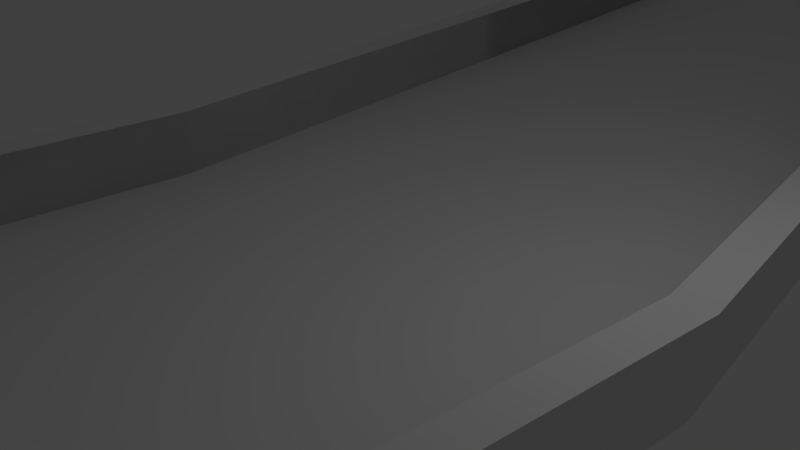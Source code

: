 # Source: Level1.blend  (saved by Blender 2.71.0; exported with 4.5.12 LTS)
import bpy
from mathutils import Matrix  # noqa: F401  (used for matrix-valued properties, if any)

bpy.ops.wm.read_factory_settings(use_empty=True)
scene = bpy.context.scene
scene.name = 'Scene'

# ---- collections
col_collection_1 = bpy.data.collections.new('Collection 1'); scene.collection.children.link(col_collection_1)

# ---- world
world_world = bpy.data.worlds.new('World'); scene.world = world_world
world_world.color = (0.05088, 0.05088, 0.05088)
world_world.use_sun_shadow = False
world_world.sun_shadow_jitter_overblur = 0.0
world_world.cycles.sampling_method = 'MANUAL'
world_world.cycles.sample_map_resolution = 256

# ---- cameras
cam_camera = bpy.data.cameras.new('Camera')
cam_camera.clip_end = 100.0
cam_camera.lens = 35.0
cam_camera.sensor_width = 32.0
cam_camera.sensor_height = 18.0
cam_camera.ortho_scale = 7.314
cam_camera.dof.focus_distance = 0.0
cam_camera.dof.aperture_fstop = 128.0

# ---- lights
light_lamp = bpy.data.lights.new('Lamp', 'POINT')
light_lamp.transmission_factor = 0.0
light_lamp.cutoff_distance = 30.0
light_lamp.energy = 100.0
light_lamp.shadow_buffer_clip_start = 1.001
light_lamp.shadow_soft_size = 0.1
light_lamp.shadow_maximum_resolution = 0.006
light_lamp.use_absolute_resolution = True
light_lamp.cycles.use_multiple_importance_sampling = False

# ---- meshes
me_plane_001 = bpy.data.meshes.new('Plane.001')
me_plane_001.from_pydata([(-3.992, -0.2602, 0.0), (3.992, 0.2602, 0.0), (1.188, 20.58, 0.0), (-6.164, 17.43, 0.0), (-11.41, 36.26, 0.0), (-18.47, 32.5, 0.0), (-13.81, 43.5, 0.0), (-21.79, 43.91, 0.0), (-10.23, 52.08, 0.0), (-15.82, 57.81, 0.0), (-3.063, 54.68, 0.0), (-4.352, 62.57, 0.0), (10.49, 53.98, 0.0), (12.7, 61.67, 0.0), (29.1, 43.92, 0.0), (35.5, 48.72, 0.0), (33.25, 24.69, 0.0), (41.25, 24.45, 0.0), (34.85, 4.756, 0.0), (42.83, 5.349, 0.0), (38.37, -17.56, 0.0), (46.02, -15.2, 0.0), (44.23, -52.35, 0.0), (52.21, -52.78, 0.0), (38.37, -73.89, 0.0), (44.81, -78.63, 0.0), (25.77, -81.9, 0.0), (28.26, -89.5, 0.0), (11.22, -82.74, 0.0), (10.01, -90.65, 0.0), (-4.221, -76.99, 0.0), (-9.338, -83.14, 0.0), (-12.29, -63.48, 0.0), (-19.82, -66.17, 0.0), (-14.64, -47.84, 0.0), (-22.44, -46.03, 0.0), (-4.019, -32.47, 0.0), (-11.2, -28.94, 0.0), (2.813, -12.09, 0.0), (-4.776, -9.557, 0.0), (-3.992, -0.2602, 1.0), (3.992, 0.2602, 1.0), (1.188, 20.58, 1.0), (-6.164, 17.43, 1.0), (-11.41, 36.26, 1.0), (-18.47, 32.5, 1.0), (-13.81, 43.5, 1.0), (-21.79, 43.91, 1.0), (-10.23, 52.08, 1.0), (-15.82, 57.81, 1.0), (-3.063, 54.68, 1.0), (-4.352, 62.57, 1.0), (10.49, 53.98, 1.0), (12.7, 61.67, 1.0), (29.1, 43.92, 1.0), (35.5, 48.72, 1.0), (33.25, 24.69, 1.0), (41.25, 24.45, 1.0), (34.85, 4.756, 1.0), (42.83, 5.349, 1.0), (38.37, -17.56, 1.0), (46.02, -15.2, 1.0), (44.23, -52.35, 1.0), (52.21, -52.78, 1.0), (38.37, -73.89, 1.0), (44.81, -78.63, 1.0), (25.77, -81.9, 1.0), (28.26, -89.5, 1.0), (11.22, -82.74, 1.0), (10.01, -90.65, 1.0), (-4.221, -76.99, 1.0), (-9.338, -83.14, 1.0), (-12.29, -63.48, 1.0), (-19.82, -66.17, 1.0), (-14.64, -47.84, 1.0), (-22.44, -46.03, 1.0), (-4.019, -32.47, 1.0), (-11.2, -28.94, 1.0), (2.813, -12.09, 1.0), (-4.776, -9.557, 1.0)], [], [(7, 9, 49, 47), (30, 28, 68, 70), (12, 10, 50, 52), (23, 25, 65, 63), (1, 38, 78, 41), (28, 26, 66, 68), (5, 7, 47, 45), (10, 8, 48, 50), (21, 23, 63, 61), (37, 39, 79, 77), (26, 24, 64, 66), (3, 5, 45, 43), (19, 21, 61, 59), (8, 6, 46, 48), (35, 37, 77, 75), (24, 22, 62, 64), (6, 4, 44, 46), (17, 19, 59, 57), (22, 20, 60, 62), (33, 35, 75, 73), (38, 36, 76, 78), (4, 2, 42, 44), (15, 17, 57, 55), (20, 18, 58, 60), (31, 33, 73, 71), (36, 34, 74, 76), (13, 15, 55, 53), (0, 3, 43, 40), (29, 31, 71, 69), (18, 16, 56, 58), (34, 32, 72, 74), (2, 1, 41, 42), (11, 13, 53, 51), (39, 0, 40, 79), (16, 14, 54, 56), (27, 29, 69, 67), (32, 30, 70, 72), (9, 11, 51, 49), (14, 12, 52, 54), (25, 27, 67, 65)])
me_plane_001.use_remesh_preserve_volume = False
me_plane_001.use_remesh_preserve_attributes = False
me_plane_001.use_mirror_vertex_groups = False
me_plane_001.update()
me_plane = bpy.data.meshes.new('Plane')
me_plane.from_pydata([(-3.992, -0.2602, 0.0), (3.992, 0.2602, 0.0), (1.188, 20.58, 0.0), (-6.164, 17.43, 0.0), (-11.41, 36.26, 0.0), (-18.47, 32.5, 0.0), (-13.81, 43.5, 0.0), (-21.79, 43.91, 0.0), (-10.23, 52.08, 0.0), (-15.82, 57.81, 0.0), (-3.063, 54.68, 0.0), (-4.352, 62.57, 0.0), (10.49, 53.98, 0.0), (12.7, 61.67, 0.0), (29.1, 43.92, 0.0), (35.5, 48.72, 0.0), (33.25, 24.69, 0.0), (41.25, 24.45, 0.0), (34.85, 4.756, 0.0), (42.83, 5.349, 0.0), (38.37, -17.56, 0.0), (46.02, -15.2, 0.0), (44.23, -52.35, 0.0), (52.21, -52.78, 0.0), (38.37, -73.89, 0.0), (44.81, -78.63, 0.0), (25.77, -81.9, 0.0), (28.26, -89.5, 0.0), (11.22, -82.74, 0.0), (10.01, -90.65, 0.0), (-4.221, -76.99, 0.0), (-9.338, -83.14, 0.0), (-12.29, -63.48, 0.0), (-19.82, -66.17, 0.0), (-14.64, -47.84, 0.0), (-22.44, -46.03, 0.0), (-4.019, -32.47, 0.0), (-11.2, -28.94, 0.0), (2.813, -12.09, 0.0), (-4.776, -9.557, 0.0), (-3.992, -0.2602, 1.0), (3.992, 0.2602, 1.0), (1.188, 20.58, 1.0), (-6.164, 17.43, 1.0), (-11.41, 36.26, 1.0), (-18.47, 32.5, 1.0), (-13.81, 43.5, 1.0), (-21.79, 43.91, 1.0), (-10.23, 52.08, 1.0), (-15.82, 57.81, 1.0), (-3.063, 54.68, 1.0), (-4.352, 62.57, 1.0), (10.49, 53.98, 1.0), (12.7, 61.67, 1.0), (29.1, 43.92, 1.0), (35.5, 48.72, 1.0), (33.25, 24.69, 1.0), (41.25, 24.45, 1.0), (34.85, 4.756, 1.0), (42.83, 5.349, 1.0), (38.37, -17.56, 1.0), (46.02, -15.2, 1.0), (44.23, -52.35, 1.0), (52.21, -52.78, 1.0), (38.37, -73.89, 1.0), (44.81, -78.63, 1.0), (25.77, -81.9, 1.0), (28.26, -89.5, 1.0), (11.22, -82.74, 1.0), (10.01, -90.65, 1.0), (-4.221, -76.99, 1.0), (-9.338, -83.14, 1.0), (-12.29, -63.48, 1.0), (-19.82, -66.17, 1.0), (-14.64, -47.84, 1.0), (-22.44, -46.03, 1.0), (-4.019, -32.47, 1.0), (-11.2, -28.94, 1.0), (2.813, -12.09, 1.0), (-4.776, -9.557, 1.0)], [], [(0, 1, 2, 3), (3, 2, 4, 5), (5, 4, 6, 7), (7, 6, 8, 9), (9, 8, 10, 11), (11, 10, 12, 13), (13, 12, 14, 15), (15, 14, 16, 17), (17, 16, 18, 19), (19, 18, 20, 21), (21, 20, 22, 23), (23, 22, 24, 25), (25, 24, 26, 27), (27, 26, 28, 29), (29, 28, 30, 31), (31, 30, 32, 33), (33, 32, 34, 35), (35, 34, 36, 37), (37, 36, 38, 39), (1, 0, 39, 38), (7, 9, 49, 47), (30, 28, 68, 70), (12, 10, 50, 52), (23, 25, 65, 63), (1, 38, 78, 41), (28, 26, 66, 68), (5, 7, 47, 45), (10, 8, 48, 50), (21, 23, 63, 61), (37, 39, 79, 77), (26, 24, 64, 66), (3, 5, 45, 43), (19, 21, 61, 59), (8, 6, 46, 48), (35, 37, 77, 75), (24, 22, 62, 64), (6, 4, 44, 46), (17, 19, 59, 57), (22, 20, 60, 62), (33, 35, 75, 73), (38, 36, 76, 78), (4, 2, 42, 44), (15, 17, 57, 55), (20, 18, 58, 60), (31, 33, 73, 71), (36, 34, 74, 76), (13, 15, 55, 53), (0, 3, 43, 40), (29, 31, 71, 69), (18, 16, 56, 58), (34, 32, 72, 74), (2, 1, 41, 42), (11, 13, 53, 51), (39, 0, 40, 79), (16, 14, 54, 56), (27, 29, 69, 67), (32, 30, 70, 72), (9, 11, 51, 49), (14, 12, 52, 54), (25, 27, 67, 65)])
me_plane.polygons.foreach_set('use_smooth', [True] * 60)
_k = set([(0, 3), (0, 39), (1, 2), (1, 38), (2, 4), (3, 5), (4, 6), (5, 7), (6, 8), (7, 9), (8, 10), (9, 11), (10, 12), (11, 13), (12, 14), (13, 15), (14, 16), (15, 17), (16, 18), (17, 19), (18, 20), (19, 21), (20, 22), (21, 23), (22, 24), (23, 25), (24, 26), (25, 27), (26, 28), (27, 29), (28, 30), (29, 31), (30, 32), (31, 33), (32, 34), (33, 35), (34, 36), (35, 37), (36, 38), (37, 39)])
me_plane.attributes.new('sharp_edge', 'BOOLEAN', 'EDGE').data.foreach_set('value', [ (min(e.vertices), max(e.vertices)) in _k for e in me_plane.edges])
_uv = me_plane.uv_layers.new(name='UVMap')
_uv.uv.foreach_set('vector', [0.6034, 0.4023, 0.5051, 0.4056, 0.5071, 0.2733, 0.6019, 0.2873, 0.6019, 0.2873, 0.5071, 0.2733, 0.6361, 0.1625, 0.7283, 0.1807, 0.7283, 0.1807, 0.6361, 0.1625, 0.6539, 0.1142, 0.7509, 0.1049, 0.7509, 0.1049, 0.6539, 0.1142, 0.5967, 0.06225, 0.6558, 0.02096, 0.6558, 0.02096, 0.5967, 0.06225, 0.5049, 0.05158, 0.5082, 0.0, 0.5082, 0.0, 0.5049, 0.05158, 0.3405, 0.06733, 0.3013, 0.01997, 0.3013, 0.01997, 0.3405, 0.06733, 0.129, 0.1472, 0.04321, 0.1217, 0.04321, 0.1217, 0.129, 0.1472, 0.1088, 0.2736, 0.0115, 0.2818, 0.0115, 0.2818, 0.1088, 0.2736, 0.1209, 0.4025, 0.02245, 0.4053, 0.02245, 0.4053, 0.1209, 0.4025, 0.1133, 0.5481, 0.01611, 0.5394, 0.01611, 0.5394, 0.1133, 0.5481, 0.09692, 0.7756, 0.0, 0.785, 0.0, 0.785, 0.09692, 0.7756, 0.2026, 0.9085, 0.1314, 0.9442, 0.1314, 0.9442, 0.2026, 0.9085, 0.3693, 0.9493, 0.3509, 1.0, 0.3509, 1.0, 0.3693, 0.9493, 0.5484, 0.9426, 0.5757, 0.9922, 0.5757, 0.9922, 0.5484, 0.9426, 0.728, 0.893, 0.8002, 0.9281, 0.8002, 0.9281, 0.728, 0.893, 0.8051, 0.7999, 0.9014, 0.8108, 0.9014, 0.8108, 0.8051, 0.7999, 0.8091, 0.6978, 0.9014, 0.6798, 0.9014, 0.6798, 0.8091, 0.6978, 0.6548, 0.6083, 0.737, 0.5798, 0.737, 0.5798, 0.6548, 0.6083, 0.539, 0.4836, 0.6278, 0.4611, 0.5051, 0.4056, 0.6034, 0.4023, 0.6278, 0.4611, 0.539, 0.4836, 0.9014, 0.09114, 0.9014, 0.0, 0.9138, 4.922e-08, 0.9138, 0.09114, 0.9877, 0.0, 0.9877, 0.09905, 0.9754, 0.09905, 0.9754, 0.0, 0.9877, 0.1338, 0.9877, 0.04645, 1.0, 0.04645, 1.0, 0.1338, 0.9261, 0.1511, 0.9261, 4.922e-08, 0.9384, 0.0, 0.9384, 0.1511, 0.9138, 0.4724, 0.9138, 0.3967, 0.9261, 0.3967, 0.9261, 0.4724, 0.9877, 0.09905, 0.9877, 0.193, 0.9754, 0.193, 0.9754, 0.09905, 0.9014, 0.1638, 0.9014, 0.09114, 0.9138, 0.09114, 0.9138, 0.1638, 0.9877, 0.04645, 0.9877, 0.0, 1.0, 0.0, 1.0, 0.04645, 0.9261, 0.3961, 0.9261, 0.1511, 0.9384, 0.1511, 0.9384, 0.3961, 0.9014, 0.558, 0.9014, 0.4314, 0.9138, 0.4314, 0.9138, 0.558, 0.9877, 0.193, 0.9877, 0.275, 0.9754, 0.275, 0.9754, 0.193, 0.9014, 0.2578, 0.9014, 0.1638, 0.9138, 0.1638, 0.9138, 0.2578, 0.9261, 0.5299, 0.9261, 0.3961, 0.9384, 0.3961, 0.9384, 0.5299, 0.9138, 0.8189, 0.9138, 0.7704, 0.9261, 0.7704, 0.9261, 0.8189, 0.9014, 0.6711, 0.9014, 0.558, 0.9138, 0.558, 0.9138, 0.6711, 0.9507, 0.0, 0.9507, 0.1403, 0.9384, 0.1403, 0.9384, 0.0, 0.9138, 0.7704, 0.9138, 0.7214, 0.9261, 0.7214, 0.9261, 0.7704, 0.9261, 0.6521, 0.9261, 0.5299, 0.9384, 0.5299, 0.9384, 0.6521, 0.9507, 0.1403, 0.9507, 0.3631, 0.9384, 0.3631, 0.9384, 0.1403, 0.9014, 0.8002, 0.9014, 0.6711, 0.9138, 0.6711, 0.9138, 0.8002, 0.9138, 0.3967, 0.9138, 0.2791, 0.9261, 0.2791, 0.9261, 0.3967, 0.9138, 0.7214, 0.9138, 0.6041, 0.9261, 0.6041, 0.9261, 0.7214, 0.9261, 0.813, 0.9261, 0.6521, 0.9384, 0.6521, 0.9384, 0.813, 0.9507, 0.3631, 0.9507, 0.506, 0.9384, 0.506, 0.9384, 0.3631, 0.9014, 0.9069, 0.9014, 0.8002, 0.9138, 0.8002, 0.9138, 0.9069, 0.9138, 0.2791, 0.9138, 0.1986, 0.9261, 0.1986, 0.9261, 0.2791, 0.9754, 0.1843, 0.9754, 0.3302, 0.963, 0.3302, 0.963, 0.1843, 0.9014, 0.3713, 0.9014, 0.2578, 0.9138, 0.2578, 0.9138, 0.3713, 0.963, 0.2254, 0.963, 0.3497, 0.9507, 0.3497, 0.9507, 0.2254, 0.9507, 0.506, 0.9507, 0.6342, 0.9384, 0.6342, 0.9384, 0.506, 0.9138, 0.1986, 0.9138, 0.09686, 0.9261, 0.09686, 0.9261, 0.1986, 0.9138, 0.6041, 0.9138, 0.4724, 0.9261, 0.4724, 0.9261, 0.6041, 0.9754, 0.07442, 0.9754, 0.1843, 0.963, 0.1843, 0.963, 0.07442, 0.9014, 0.4314, 0.9014, 0.3713, 0.9138, 0.3713, 0.9138, 0.4314, 0.9507, 0.6342, 0.9507, 0.757, 0.9384, 0.757, 0.9384, 0.6342, 0.963, 0.1076, 0.963, 0.2254, 0.9507, 0.2254, 0.9507, 0.1076, 0.9138, 0.09686, 0.9138, 0.0, 0.9261, 4.922e-08, 0.9261, 0.09686, 0.9754, 6.152e-09, 0.9754, 0.07442, 0.963, 0.07442, 0.963, 0.0, 0.9877, 0.2531, 0.9877, 0.1338, 1.0, 0.1338, 1.0, 0.2531, 0.963, 0.0, 0.963, 0.1076, 0.9507, 0.1076, 0.9507, 0.0])
me_plane.use_remesh_preserve_volume = False
me_plane.use_remesh_preserve_attributes = False
me_plane.use_mirror_vertex_groups = False
me_plane.update()

# ---- objects
ob_plane_001 = bpy.data.objects.new('Plane.001', me_plane_001)
ob_plane = bpy.data.objects.new('Plane', me_plane)
ob_lamp = bpy.data.objects.new('Lamp', light_lamp)
ob_camera = bpy.data.objects.new('Camera', cam_camera)

# ---- transforms, parenting, visibility, modifiers, constraints
ob_plane_001.location = (0.0, 0.0, 0.0)
ob_plane_001.lineart.crease_threshold = 0.0
ob_plane.location = (0.0, 0.0, 0.0)
ob_plane.lineart.crease_threshold = 0.0
_m = ob_plane.modifiers.new('Solidify', 'SOLIDIFY')
_m.thickness = 0.5
_m.nonmanifold_thickness_mode = 'FIXED'
_m.nonmanifold_merge_threshold = 0.0003
_m = ob_plane.modifiers.new('EdgeSplit', 'EDGE_SPLIT')
ob_lamp.location = (4.076, 1.005, 5.904)
ob_lamp.rotation_euler = (0.6503, 0.05522, 1.866)
ob_lamp.lock_rotations_4d = False
ob_lamp.empty_display_type = 'ARROWS'
ob_lamp.color = (0.0, 0.0, 0.0, 0.0)
ob_lamp.lineart.crease_threshold = 0.0
ob_camera.location = (7.481, -6.508, 5.344)
ob_camera.rotation_euler = (1.109, 0.01082, 0.8149)
ob_camera.lock_rotations_4d = False
ob_camera.empty_display_type = 'ARROWS'
ob_camera.color = (0.0, 0.0, 0.0, 0.0)
ob_camera.display_type = 'WIRE'
ob_camera.lineart.crease_threshold = 0.0

# ---- collection membership
col_collection_1.objects.link(ob_plane_001)
col_collection_1.objects.link(ob_plane)
col_collection_1.objects.link(ob_lamp)
col_collection_1.objects.link(ob_camera)

# ---- scene / render settings (as saved in the file)
scene.camera = ob_camera
scene.frame_start = 1; scene.frame_end = 250; scene.frame_set(1)
scene.render.engine = 'BLENDER_EEVEE_NEXT'
scene.render.resolution_percentage = 50
scene.render.dither_intensity = 0.0
scene.cycles.use_denoising = False
scene.cycles.samples = 10
scene.cycles.sampling_pattern = 'TABULATED_SOBOL'
scene.cycles.light_sampling_threshold = 0.0
scene.cycles.use_adaptive_sampling = False
scene.cycles.use_light_tree = False
scene.cycles.blur_glossy = 0.0
scene.cycles.volume_bounces = 1
scene.cycles.pixel_filter_type = 'GAUSSIAN'
scene.cycles.sample_clamp_indirect = 0.0
scene.view_settings.view_transform = 'Standard'
bpy.context.view_layer.update()
